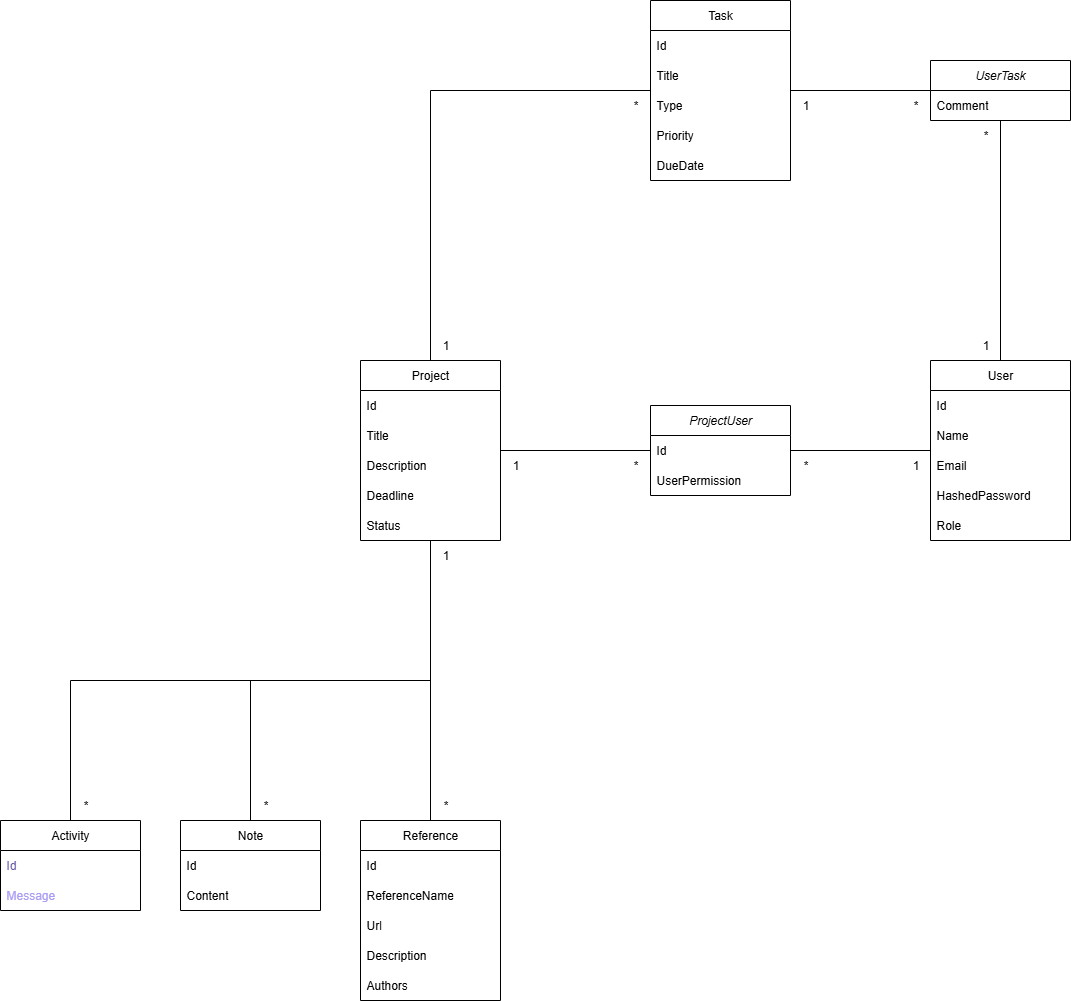

The diagram above was exported from draw.io. Its source (the exported page's mxGraphModel, read from the mxfile embedded in the PNG):
<mxGraphModel dx="1418" dy="1955" grid="1" gridSize="10" guides="1" tooltips="1" connect="1" arrows="1" fold="1" page="1" pageScale="1" pageWidth="827" pageHeight="1169" math="0" shadow="0">
  <root>
    <mxCell id="0" />
    <mxCell id="1" parent="0" />
    <mxCell id="fvIKBjMohI9ecKHUE_Nv-9" style="edgeStyle=orthogonalEdgeStyle;rounded=0;orthogonalLoop=1;jettySize=auto;html=1;exitX=0.5;exitY=0;exitDx=0;exitDy=0;endArrow=none;endFill=0;" parent="1" source="fvIKBjMohI9ecKHUE_Nv-1" target="fvIKBjMohI9ecKHUE_Nv-5" edge="1">
      <mxGeometry relative="1" as="geometry" />
    </mxCell>
    <mxCell id="fvIKBjMohI9ecKHUE_Nv-14" style="edgeStyle=orthogonalEdgeStyle;rounded=0;orthogonalLoop=1;jettySize=auto;html=1;endArrow=none;endFill=0;exitX=0.5;exitY=0;exitDx=0;exitDy=0;" parent="1" source="fvIKBjMohI9ecKHUE_Nv-10" target="fvIKBjMohI9ecKHUE_Nv-5" edge="1">
      <mxGeometry relative="1" as="geometry" />
    </mxCell>
    <mxCell id="fvIKBjMohI9ecKHUE_Nv-21" style="edgeStyle=orthogonalEdgeStyle;rounded=0;orthogonalLoop=1;jettySize=auto;html=1;exitX=0.5;exitY=0;exitDx=0;exitDy=0;endArrow=none;endFill=0;" parent="1" source="fvIKBjMohI9ecKHUE_Nv-15" target="fvIKBjMohI9ecKHUE_Nv-5" edge="1">
      <mxGeometry relative="1" as="geometry" />
    </mxCell>
    <mxCell id="fvIKBjMohI9ecKHUE_Nv-56" style="edgeStyle=orthogonalEdgeStyle;rounded=0;orthogonalLoop=1;jettySize=auto;html=1;entryX=1;entryY=0.5;entryDx=0;entryDy=0;endArrow=none;endFill=0;" parent="1" source="fvIKBjMohI9ecKHUE_Nv-32" target="fvIKBjMohI9ecKHUE_Nv-49" edge="1">
      <mxGeometry relative="1" as="geometry" />
    </mxCell>
    <mxCell id="fvIKBjMohI9ecKHUE_Nv-86" style="edgeStyle=orthogonalEdgeStyle;rounded=0;orthogonalLoop=1;jettySize=auto;html=1;endArrow=none;endFill=0;" parent="1" source="fvIKBjMohI9ecKHUE_Nv-32" target="fvIKBjMohI9ecKHUE_Nv-79" edge="1">
      <mxGeometry relative="1" as="geometry" />
    </mxCell>
    <mxCell id="fvIKBjMohI9ecKHUE_Nv-32" value="User" style="swimlane;fontStyle=0;childLayout=stackLayout;horizontal=1;startSize=30;horizontalStack=0;resizeParent=1;resizeParentMax=0;resizeLast=0;collapsible=1;marginBottom=0;whiteSpace=wrap;html=1;" parent="1" vertex="1">
      <mxGeometry x="1010" y="60" width="140" height="180" as="geometry" />
    </mxCell>
    <mxCell id="fvIKBjMohI9ecKHUE_Nv-33" value="Id" style="text;strokeColor=none;fillColor=none;align=left;verticalAlign=middle;spacingLeft=4;spacingRight=4;overflow=hidden;points=[[0,0.5],[1,0.5]];portConstraint=eastwest;rotatable=0;whiteSpace=wrap;html=1;" parent="fvIKBjMohI9ecKHUE_Nv-32" vertex="1">
      <mxGeometry y="30" width="140" height="30" as="geometry" />
    </mxCell>
    <mxCell id="fvIKBjMohI9ecKHUE_Nv-34" value="Name" style="text;strokeColor=none;fillColor=none;align=left;verticalAlign=middle;spacingLeft=4;spacingRight=4;overflow=hidden;points=[[0,0.5],[1,0.5]];portConstraint=eastwest;rotatable=0;whiteSpace=wrap;html=1;" parent="fvIKBjMohI9ecKHUE_Nv-32" vertex="1">
      <mxGeometry y="60" width="140" height="30" as="geometry" />
    </mxCell>
    <mxCell id="fvIKBjMohI9ecKHUE_Nv-35" value="Email" style="text;strokeColor=none;fillColor=none;align=left;verticalAlign=middle;spacingLeft=4;spacingRight=4;overflow=hidden;points=[[0,0.5],[1,0.5]];portConstraint=eastwest;rotatable=0;whiteSpace=wrap;html=1;" parent="fvIKBjMohI9ecKHUE_Nv-32" vertex="1">
      <mxGeometry y="90" width="140" height="30" as="geometry" />
    </mxCell>
    <mxCell id="fvIKBjMohI9ecKHUE_Nv-42" value="HashedPassword" style="text;strokeColor=none;fillColor=none;align=left;verticalAlign=middle;spacingLeft=4;spacingRight=4;overflow=hidden;points=[[0,0.5],[1,0.5]];portConstraint=eastwest;rotatable=0;whiteSpace=wrap;html=1;" parent="fvIKBjMohI9ecKHUE_Nv-32" vertex="1">
      <mxGeometry y="120" width="140" height="30" as="geometry" />
    </mxCell>
    <mxCell id="ZbfdtP2i_6uecAhuFKLJ-1" value="Role" style="text;strokeColor=none;fillColor=none;align=left;verticalAlign=middle;spacingLeft=4;spacingRight=4;overflow=hidden;points=[[0,0.5],[1,0.5]];portConstraint=eastwest;rotatable=0;whiteSpace=wrap;html=1;" vertex="1" parent="fvIKBjMohI9ecKHUE_Nv-32">
      <mxGeometry y="150" width="140" height="30" as="geometry" />
    </mxCell>
    <mxCell id="fvIKBjMohI9ecKHUE_Nv-36" value="" style="group" parent="1" vertex="1" connectable="0">
      <mxGeometry x="80" y="490" width="140" height="120" as="geometry" />
    </mxCell>
    <mxCell id="fvIKBjMohI9ecKHUE_Nv-1" value="Activity" style="swimlane;fontStyle=0;childLayout=stackLayout;horizontal=1;startSize=30;horizontalStack=0;resizeParent=1;resizeParentMax=0;resizeLast=0;collapsible=1;marginBottom=0;whiteSpace=wrap;html=1;" parent="fvIKBjMohI9ecKHUE_Nv-36" vertex="1">
      <mxGeometry y="30" width="140" height="90" as="geometry" />
    </mxCell>
    <mxCell id="fvIKBjMohI9ecKHUE_Nv-2" value="&lt;div style=&quot;line-height: 19px; white-space: pre;&quot;&gt;&lt;font face=&quot;Helvetica&quot; style=&quot;color: light-dark(rgb(100, 87, 165), rgb(255, 255, 255));&quot;&gt;Id&lt;/font&gt;&lt;/div&gt;" style="text;strokeColor=none;fillColor=none;align=left;verticalAlign=middle;spacingLeft=4;spacingRight=4;overflow=hidden;points=[[0,0.5],[1,0.5]];portConstraint=eastwest;rotatable=0;whiteSpace=wrap;html=1;" parent="fvIKBjMohI9ecKHUE_Nv-1" vertex="1">
      <mxGeometry y="30" width="140" height="30" as="geometry" />
    </mxCell>
    <mxCell id="fvIKBjMohI9ecKHUE_Nv-4" value="&lt;div style=&quot;line-height: 19px; white-space: pre;&quot;&gt;&lt;font style=&quot;color: light-dark(rgb(170, 155, 245), rgb(255, 255, 255));&quot;&gt;Message&lt;/font&gt;&lt;/div&gt;" style="text;strokeColor=none;fillColor=none;align=left;verticalAlign=middle;spacingLeft=4;spacingRight=4;overflow=hidden;points=[[0,0.5],[1,0.5]];portConstraint=eastwest;rotatable=0;whiteSpace=wrap;html=1;" parent="fvIKBjMohI9ecKHUE_Nv-1" vertex="1">
      <mxGeometry y="60" width="140" height="30" as="geometry" />
    </mxCell>
    <mxCell id="fvIKBjMohI9ecKHUE_Nv-23" value="*" style="text;html=1;align=center;verticalAlign=middle;resizable=0;points=[];autosize=1;strokeColor=none;fillColor=none;" parent="fvIKBjMohI9ecKHUE_Nv-36" vertex="1">
      <mxGeometry x="70" width="30" height="30" as="geometry" />
    </mxCell>
    <mxCell id="fvIKBjMohI9ecKHUE_Nv-37" value="" style="group" parent="1" vertex="1" connectable="0">
      <mxGeometry x="260" y="490" width="140" height="120" as="geometry" />
    </mxCell>
    <mxCell id="fvIKBjMohI9ecKHUE_Nv-10" value="Note" style="swimlane;fontStyle=0;childLayout=stackLayout;horizontal=1;startSize=30;horizontalStack=0;resizeParent=1;resizeParentMax=0;resizeLast=0;collapsible=1;marginBottom=0;whiteSpace=wrap;html=1;" parent="fvIKBjMohI9ecKHUE_Nv-37" vertex="1">
      <mxGeometry y="30" width="140" height="90" as="geometry" />
    </mxCell>
    <mxCell id="fvIKBjMohI9ecKHUE_Nv-11" value="Id" style="text;strokeColor=none;fillColor=none;align=left;verticalAlign=middle;spacingLeft=4;spacingRight=4;overflow=hidden;points=[[0,0.5],[1,0.5]];portConstraint=eastwest;rotatable=0;whiteSpace=wrap;html=1;" parent="fvIKBjMohI9ecKHUE_Nv-10" vertex="1">
      <mxGeometry y="30" width="140" height="30" as="geometry" />
    </mxCell>
    <mxCell id="fvIKBjMohI9ecKHUE_Nv-12" value="Content" style="text;strokeColor=none;fillColor=none;align=left;verticalAlign=middle;spacingLeft=4;spacingRight=4;overflow=hidden;points=[[0,0.5],[1,0.5]];portConstraint=eastwest;rotatable=0;whiteSpace=wrap;html=1;" parent="fvIKBjMohI9ecKHUE_Nv-10" vertex="1">
      <mxGeometry y="60" width="140" height="30" as="geometry" />
    </mxCell>
    <mxCell id="fvIKBjMohI9ecKHUE_Nv-24" value="*" style="text;html=1;align=center;verticalAlign=middle;resizable=0;points=[];autosize=1;strokeColor=none;fillColor=none;" parent="fvIKBjMohI9ecKHUE_Nv-37" vertex="1">
      <mxGeometry x="70" width="30" height="30" as="geometry" />
    </mxCell>
    <mxCell id="fvIKBjMohI9ecKHUE_Nv-38" value="" style="group" parent="1" vertex="1" connectable="0">
      <mxGeometry x="440" y="490" width="140" height="210" as="geometry" />
    </mxCell>
    <mxCell id="fvIKBjMohI9ecKHUE_Nv-15" value="Reference" style="swimlane;fontStyle=0;childLayout=stackLayout;horizontal=1;startSize=30;horizontalStack=0;resizeParent=1;resizeParentMax=0;resizeLast=0;collapsible=1;marginBottom=0;whiteSpace=wrap;html=1;" parent="fvIKBjMohI9ecKHUE_Nv-38" vertex="1">
      <mxGeometry y="30" width="140" height="180" as="geometry" />
    </mxCell>
    <mxCell id="fvIKBjMohI9ecKHUE_Nv-16" value="Id" style="text;strokeColor=none;fillColor=none;align=left;verticalAlign=middle;spacingLeft=4;spacingRight=4;overflow=hidden;points=[[0,0.5],[1,0.5]];portConstraint=eastwest;rotatable=0;whiteSpace=wrap;html=1;" parent="fvIKBjMohI9ecKHUE_Nv-15" vertex="1">
      <mxGeometry y="30" width="140" height="30" as="geometry" />
    </mxCell>
    <mxCell id="fvIKBjMohI9ecKHUE_Nv-17" value="ReferenceName" style="text;strokeColor=none;fillColor=none;align=left;verticalAlign=middle;spacingLeft=4;spacingRight=4;overflow=hidden;points=[[0,0.5],[1,0.5]];portConstraint=eastwest;rotatable=0;whiteSpace=wrap;html=1;" parent="fvIKBjMohI9ecKHUE_Nv-15" vertex="1">
      <mxGeometry y="60" width="140" height="30" as="geometry" />
    </mxCell>
    <mxCell id="fvIKBjMohI9ecKHUE_Nv-18" value="Url" style="text;strokeColor=none;fillColor=none;align=left;verticalAlign=middle;spacingLeft=4;spacingRight=4;overflow=hidden;points=[[0,0.5],[1,0.5]];portConstraint=eastwest;rotatable=0;whiteSpace=wrap;html=1;" parent="fvIKBjMohI9ecKHUE_Nv-15" vertex="1">
      <mxGeometry y="90" width="140" height="30" as="geometry" />
    </mxCell>
    <mxCell id="fvIKBjMohI9ecKHUE_Nv-19" value="Description" style="text;strokeColor=none;fillColor=none;align=left;verticalAlign=middle;spacingLeft=4;spacingRight=4;overflow=hidden;points=[[0,0.5],[1,0.5]];portConstraint=eastwest;rotatable=0;whiteSpace=wrap;html=1;" parent="fvIKBjMohI9ecKHUE_Nv-15" vertex="1">
      <mxGeometry y="120" width="140" height="30" as="geometry" />
    </mxCell>
    <mxCell id="fvIKBjMohI9ecKHUE_Nv-20" value="Authors" style="text;strokeColor=none;fillColor=none;align=left;verticalAlign=middle;spacingLeft=4;spacingRight=4;overflow=hidden;points=[[0,0.5],[1,0.5]];portConstraint=eastwest;rotatable=0;whiteSpace=wrap;html=1;" parent="fvIKBjMohI9ecKHUE_Nv-15" vertex="1">
      <mxGeometry y="150" width="140" height="30" as="geometry" />
    </mxCell>
    <mxCell id="fvIKBjMohI9ecKHUE_Nv-25" value="*" style="text;html=1;align=center;verticalAlign=middle;resizable=0;points=[];autosize=1;strokeColor=none;fillColor=none;" parent="fvIKBjMohI9ecKHUE_Nv-38" vertex="1">
      <mxGeometry x="70" width="30" height="30" as="geometry" />
    </mxCell>
    <mxCell id="fvIKBjMohI9ecKHUE_Nv-41" value="" style="group" parent="1" vertex="1" connectable="0">
      <mxGeometry x="440" y="60" width="140" height="210" as="geometry" />
    </mxCell>
    <mxCell id="fvIKBjMohI9ecKHUE_Nv-5" value="Project" style="swimlane;fontStyle=0;childLayout=stackLayout;horizontal=1;startSize=30;horizontalStack=0;resizeParent=1;resizeParentMax=0;resizeLast=0;collapsible=1;marginBottom=0;whiteSpace=wrap;html=1;" parent="fvIKBjMohI9ecKHUE_Nv-41" vertex="1">
      <mxGeometry width="140" height="180" as="geometry" />
    </mxCell>
    <mxCell id="fvIKBjMohI9ecKHUE_Nv-6" value="Id" style="text;strokeColor=none;fillColor=none;align=left;verticalAlign=middle;spacingLeft=4;spacingRight=4;overflow=hidden;points=[[0,0.5],[1,0.5]];portConstraint=eastwest;rotatable=0;whiteSpace=wrap;html=1;" parent="fvIKBjMohI9ecKHUE_Nv-5" vertex="1">
      <mxGeometry y="30" width="140" height="30" as="geometry" />
    </mxCell>
    <mxCell id="fvIKBjMohI9ecKHUE_Nv-7" value="Title" style="text;strokeColor=none;fillColor=none;align=left;verticalAlign=middle;spacingLeft=4;spacingRight=4;overflow=hidden;points=[[0,0.5],[1,0.5]];portConstraint=eastwest;rotatable=0;whiteSpace=wrap;html=1;" parent="fvIKBjMohI9ecKHUE_Nv-5" vertex="1">
      <mxGeometry y="60" width="140" height="30" as="geometry" />
    </mxCell>
    <mxCell id="fvIKBjMohI9ecKHUE_Nv-8" value="Description" style="text;strokeColor=none;fillColor=none;align=left;verticalAlign=middle;spacingLeft=4;spacingRight=4;overflow=hidden;points=[[0,0.5],[1,0.5]];portConstraint=eastwest;rotatable=0;whiteSpace=wrap;html=1;" parent="fvIKBjMohI9ecKHUE_Nv-5" vertex="1">
      <mxGeometry y="90" width="140" height="30" as="geometry" />
    </mxCell>
    <mxCell id="fvIKBjMohI9ecKHUE_Nv-39" value="Deadline" style="text;strokeColor=none;fillColor=none;align=left;verticalAlign=middle;spacingLeft=4;spacingRight=4;overflow=hidden;points=[[0,0.5],[1,0.5]];portConstraint=eastwest;rotatable=0;whiteSpace=wrap;html=1;" parent="fvIKBjMohI9ecKHUE_Nv-5" vertex="1">
      <mxGeometry y="120" width="140" height="30" as="geometry" />
    </mxCell>
    <mxCell id="fvIKBjMohI9ecKHUE_Nv-40" value="Status" style="text;strokeColor=none;fillColor=none;align=left;verticalAlign=middle;spacingLeft=4;spacingRight=4;overflow=hidden;points=[[0,0.5],[1,0.5]];portConstraint=eastwest;rotatable=0;whiteSpace=wrap;html=1;" parent="fvIKBjMohI9ecKHUE_Nv-5" vertex="1">
      <mxGeometry y="150" width="140" height="30" as="geometry" />
    </mxCell>
    <mxCell id="fvIKBjMohI9ecKHUE_Nv-22" value="1" style="text;html=1;align=center;verticalAlign=middle;resizable=0;points=[];autosize=1;strokeColor=none;fillColor=none;" parent="fvIKBjMohI9ecKHUE_Nv-41" vertex="1">
      <mxGeometry x="70" y="180" width="30" height="30" as="geometry" />
    </mxCell>
    <mxCell id="fvIKBjMohI9ecKHUE_Nv-49" value="&lt;i&gt;ProjectUser&lt;/i&gt;" style="swimlane;fontStyle=0;childLayout=stackLayout;horizontal=1;startSize=30;horizontalStack=0;resizeParent=1;resizeParentMax=0;resizeLast=0;collapsible=1;marginBottom=0;whiteSpace=wrap;html=1;" parent="1" vertex="1">
      <mxGeometry x="730" y="105" width="140" height="90" as="geometry" />
    </mxCell>
    <mxCell id="fvIKBjMohI9ecKHUE_Nv-50" value="Id" style="text;strokeColor=none;fillColor=none;align=left;verticalAlign=middle;spacingLeft=4;spacingRight=4;overflow=hidden;points=[[0,0.5],[1,0.5]];portConstraint=eastwest;rotatable=0;whiteSpace=wrap;html=1;" parent="fvIKBjMohI9ecKHUE_Nv-49" vertex="1">
      <mxGeometry y="30" width="140" height="30" as="geometry" />
    </mxCell>
    <mxCell id="fvIKBjMohI9ecKHUE_Nv-73" value="UserPermission" style="text;strokeColor=none;fillColor=none;align=left;verticalAlign=middle;spacingLeft=4;spacingRight=4;overflow=hidden;points=[[0,0.5],[1,0.5]];portConstraint=eastwest;rotatable=0;whiteSpace=wrap;html=1;" parent="fvIKBjMohI9ecKHUE_Nv-49" vertex="1">
      <mxGeometry y="60" width="140" height="30" as="geometry" />
    </mxCell>
    <mxCell id="fvIKBjMohI9ecKHUE_Nv-55" style="edgeStyle=orthogonalEdgeStyle;rounded=0;orthogonalLoop=1;jettySize=auto;html=1;entryX=0;entryY=0.5;entryDx=0;entryDy=0;endArrow=none;endFill=0;" parent="1" source="fvIKBjMohI9ecKHUE_Nv-5" target="fvIKBjMohI9ecKHUE_Nv-49" edge="1">
      <mxGeometry relative="1" as="geometry" />
    </mxCell>
    <mxCell id="fvIKBjMohI9ecKHUE_Nv-57" value="1" style="text;html=1;align=center;verticalAlign=middle;resizable=0;points=[];autosize=1;strokeColor=none;fillColor=none;" parent="1" vertex="1">
      <mxGeometry x="580" y="150" width="30" height="30" as="geometry" />
    </mxCell>
    <mxCell id="fvIKBjMohI9ecKHUE_Nv-58" value="1" style="text;html=1;align=center;verticalAlign=middle;resizable=0;points=[];autosize=1;strokeColor=none;fillColor=none;" parent="1" vertex="1">
      <mxGeometry x="980" y="150" width="30" height="30" as="geometry" />
    </mxCell>
    <mxCell id="fvIKBjMohI9ecKHUE_Nv-59" value="*" style="text;html=1;align=center;verticalAlign=middle;resizable=0;points=[];autosize=1;strokeColor=none;fillColor=none;" parent="1" vertex="1">
      <mxGeometry x="870" y="150" width="30" height="30" as="geometry" />
    </mxCell>
    <mxCell id="fvIKBjMohI9ecKHUE_Nv-60" value="*" style="text;html=1;align=center;verticalAlign=middle;resizable=0;points=[];autosize=1;strokeColor=none;fillColor=none;" parent="1" vertex="1">
      <mxGeometry x="700" y="150" width="30" height="30" as="geometry" />
    </mxCell>
    <mxCell id="fvIKBjMohI9ecKHUE_Nv-79" value="&lt;i&gt;UserTask&lt;/i&gt;" style="swimlane;fontStyle=0;childLayout=stackLayout;horizontal=1;startSize=30;horizontalStack=0;resizeParent=1;resizeParentMax=0;resizeLast=0;collapsible=1;marginBottom=0;whiteSpace=wrap;html=1;" parent="1" vertex="1">
      <mxGeometry x="1010" y="-240" width="140" height="60" as="geometry" />
    </mxCell>
    <mxCell id="fvIKBjMohI9ecKHUE_Nv-82" value="Comment" style="text;strokeColor=none;fillColor=none;align=left;verticalAlign=middle;spacingLeft=4;spacingRight=4;overflow=hidden;points=[[0,0.5],[1,0.5]];portConstraint=eastwest;rotatable=0;whiteSpace=wrap;html=1;" parent="fvIKBjMohI9ecKHUE_Nv-79" vertex="1">
      <mxGeometry y="30" width="140" height="30" as="geometry" />
    </mxCell>
    <mxCell id="fvIKBjMohI9ecKHUE_Nv-85" style="edgeStyle=orthogonalEdgeStyle;rounded=0;orthogonalLoop=1;jettySize=auto;html=1;endArrow=none;endFill=0;" parent="1" source="fvIKBjMohI9ecKHUE_Nv-26" target="fvIKBjMohI9ecKHUE_Nv-79" edge="1">
      <mxGeometry relative="1" as="geometry" />
    </mxCell>
    <mxCell id="fvIKBjMohI9ecKHUE_Nv-87" style="edgeStyle=orthogonalEdgeStyle;rounded=0;orthogonalLoop=1;jettySize=auto;html=1;endArrow=none;endFill=0;" parent="1" source="fvIKBjMohI9ecKHUE_Nv-26" target="fvIKBjMohI9ecKHUE_Nv-5" edge="1">
      <mxGeometry relative="1" as="geometry" />
    </mxCell>
    <mxCell id="fvIKBjMohI9ecKHUE_Nv-26" value="Task" style="swimlane;fontStyle=0;childLayout=stackLayout;horizontal=1;startSize=30;horizontalStack=0;resizeParent=1;resizeParentMax=0;resizeLast=0;collapsible=1;marginBottom=0;whiteSpace=wrap;html=1;" parent="1" vertex="1">
      <mxGeometry x="730" y="-300" width="140" height="180" as="geometry" />
    </mxCell>
    <mxCell id="fvIKBjMohI9ecKHUE_Nv-27" value="Id" style="text;strokeColor=none;fillColor=none;align=left;verticalAlign=middle;spacingLeft=4;spacingRight=4;overflow=hidden;points=[[0,0.5],[1,0.5]];portConstraint=eastwest;rotatable=0;whiteSpace=wrap;html=1;" parent="fvIKBjMohI9ecKHUE_Nv-26" vertex="1">
      <mxGeometry y="30" width="140" height="30" as="geometry" />
    </mxCell>
    <mxCell id="fvIKBjMohI9ecKHUE_Nv-28" value="Title" style="text;strokeColor=none;fillColor=none;align=left;verticalAlign=middle;spacingLeft=4;spacingRight=4;overflow=hidden;points=[[0,0.5],[1,0.5]];portConstraint=eastwest;rotatable=0;whiteSpace=wrap;html=1;" parent="fvIKBjMohI9ecKHUE_Nv-26" vertex="1">
      <mxGeometry y="60" width="140" height="30" as="geometry" />
    </mxCell>
    <mxCell id="fvIKBjMohI9ecKHUE_Nv-29" value="Type" style="text;strokeColor=none;fillColor=none;align=left;verticalAlign=middle;spacingLeft=4;spacingRight=4;overflow=hidden;points=[[0,0.5],[1,0.5]];portConstraint=eastwest;rotatable=0;whiteSpace=wrap;html=1;" parent="fvIKBjMohI9ecKHUE_Nv-26" vertex="1">
      <mxGeometry y="90" width="140" height="30" as="geometry" />
    </mxCell>
    <mxCell id="fvIKBjMohI9ecKHUE_Nv-31" value="Priority" style="text;strokeColor=none;fillColor=none;align=left;verticalAlign=middle;spacingLeft=4;spacingRight=4;overflow=hidden;points=[[0,0.5],[1,0.5]];portConstraint=eastwest;rotatable=0;whiteSpace=wrap;html=1;" parent="fvIKBjMohI9ecKHUE_Nv-26" vertex="1">
      <mxGeometry y="120" width="140" height="30" as="geometry" />
    </mxCell>
    <mxCell id="fvIKBjMohI9ecKHUE_Nv-30" value="DueDate" style="text;strokeColor=none;fillColor=none;align=left;verticalAlign=middle;spacingLeft=4;spacingRight=4;overflow=hidden;points=[[0,0.5],[1,0.5]];portConstraint=eastwest;rotatable=0;whiteSpace=wrap;html=1;" parent="fvIKBjMohI9ecKHUE_Nv-26" vertex="1">
      <mxGeometry y="150" width="140" height="30" as="geometry" />
    </mxCell>
    <mxCell id="fvIKBjMohI9ecKHUE_Nv-89" value="1" style="text;html=1;align=center;verticalAlign=middle;resizable=0;points=[];autosize=1;strokeColor=none;fillColor=none;" parent="1" vertex="1">
      <mxGeometry x="510" y="30" width="30" height="30" as="geometry" />
    </mxCell>
    <mxCell id="fvIKBjMohI9ecKHUE_Nv-90" value="*" style="text;html=1;align=center;verticalAlign=middle;resizable=0;points=[];autosize=1;strokeColor=none;fillColor=none;" parent="1" vertex="1">
      <mxGeometry x="700" y="-210" width="30" height="30" as="geometry" />
    </mxCell>
    <mxCell id="fvIKBjMohI9ecKHUE_Nv-91" value="*" style="text;html=1;align=center;verticalAlign=middle;resizable=0;points=[];autosize=1;strokeColor=none;fillColor=none;" parent="1" vertex="1">
      <mxGeometry x="980" y="-210" width="30" height="30" as="geometry" />
    </mxCell>
    <mxCell id="fvIKBjMohI9ecKHUE_Nv-92" value="1" style="text;html=1;align=center;verticalAlign=middle;resizable=0;points=[];autosize=1;strokeColor=none;fillColor=none;" parent="1" vertex="1">
      <mxGeometry x="870" y="-210" width="30" height="30" as="geometry" />
    </mxCell>
    <mxCell id="fvIKBjMohI9ecKHUE_Nv-93" value="*" style="text;html=1;align=center;verticalAlign=middle;resizable=0;points=[];autosize=1;strokeColor=none;fillColor=none;" parent="1" vertex="1">
      <mxGeometry x="1050" y="-180" width="30" height="30" as="geometry" />
    </mxCell>
    <mxCell id="fvIKBjMohI9ecKHUE_Nv-94" value="1" style="text;html=1;align=center;verticalAlign=middle;resizable=0;points=[];autosize=1;strokeColor=none;fillColor=none;" parent="1" vertex="1">
      <mxGeometry x="1050" y="30" width="30" height="30" as="geometry" />
    </mxCell>
  </root>
</mxGraphModel>